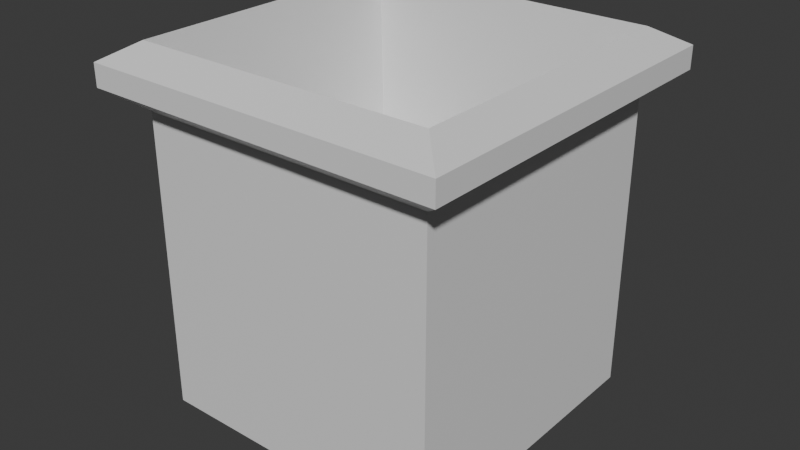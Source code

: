 # Source: Pipe.blend  (saved by Blender 5.0.119; exported with 4.5.12 LTS)
import bpy
from mathutils import Matrix  # noqa: F401  (used for matrix-valued properties, if any)

bpy.ops.wm.read_factory_settings(use_empty=True)
scene = bpy.context.scene
scene.name = 'Scene'

# ---- collections
col_collection = bpy.data.collections.new('Collection'); scene.collection.children.link(col_collection)

# ---- materials (node trees are filled in below, after node groups)
mat_material = bpy.data.materials.new('Material')
mat_material.alpha_threshold = 0.0
mat_material.use_backface_culling_lightprobe_volume = False
mat_material.roughness = 0.5
mat_material.line_color = (0.0, 0.0, 0.0, 1.0)

# ---- material node trees
mat_material.use_nodes = True; mat_material.node_tree.nodes.clear()
_N = mat_material.node_tree.nodes; _L = mat_material.node_tree.links
n0 = _N.new('ShaderNodeOutputMaterial'); n0.name = 'Material Output'; n0.location = (200, 100)
n1 = _N.new('ShaderNodeBsdfPrincipled'); n1.name = 'Principled BSDF'; n1.location = (-200, 100)
_L.new(n1.outputs[0], n0.inputs[0])
n0.is_active_output = True

# ---- world
world_world = bpy.data.worlds.new('World'); scene.world = world_world
world_world.use_nodes = True; world_world.node_tree.nodes.clear()
_N = world_world.node_tree.nodes; _L = world_world.node_tree.links
n0 = _N.new('ShaderNodeOutputWorld'); n0.name = 'World Output'; n0.location = (200, 100)
n1 = _N.new('ShaderNodeBackground'); n1.name = 'Background'; n1.location = (-200, 100)
n1.inputs[0].default_value = (0.05088, 0.05088, 0.05088, 1.0)
_L.new(n1.outputs[0], n0.inputs[0])
n0.is_active_output = True
world_world.color = (0.05088, 0.05088, 0.05088)
world_world.sun_shadow_jitter_overblur = 0.0

# ---- meshes
me_cube = bpy.data.meshes.new('Cube')
me_cube.from_pydata([(0.06457, 0.06457, 0.06457), (0.06457, 0.06457, -0.06457), (0.06457, -0.06457, 0.06457), (0.06457, -0.06457, -0.06457), (-0.06457, 0.06457, 0.06457), (-0.06457, 0.06457, -0.06457), (-0.06457, -0.06457, 0.06457), (-0.06457, -0.06457, -0.06457), (0.07765, -0.07765, 0.07432), (-0.07765, -0.07765, 0.07432), (0.07765, 0.07765, 0.07432), (-0.07765, 0.07765, 0.07432), (0.07765, -0.07765, 0.08397), (-0.07765, -0.07765, 0.08397), (0.07765, 0.07765, 0.08397), (-0.07765, 0.07765, 0.08397), (0.06481, -0.06481, 0.09168), (-0.06481, -0.06481, 0.09168), (0.06481, 0.06481, 0.09168), (-0.06481, 0.06481, 0.09168), (0.05731, -0.05731, 0.008845), (-0.05731, -0.05731, 0.008845), (0.05731, 0.05731, 0.008845), (-0.05731, 0.05731, 0.008845)], [], [(4, 6, 9, 11), (3, 2, 6, 7), (7, 6, 4, 5), (5, 1, 3, 7), (1, 0, 2, 3), (5, 4, 0, 1), (11, 9, 13, 15), (2, 0, 10, 8), (0, 4, 11, 10), (6, 2, 8, 9), (15, 13, 17, 19), (9, 8, 12, 13), (10, 11, 15, 14), (8, 10, 14, 12), (18, 19, 23, 22), (13, 12, 16, 17), (14, 15, 19, 18), (12, 14, 18, 16), (22, 23, 21, 20), (16, 18, 22, 20), (19, 17, 21, 23), (17, 16, 20, 21)])
_uv = me_cube.uv_layers.new(name='UVMap')
_uv.uv.foreach_set('vector', [0.625, 0.25, 0.625, 0.0, 0.625, 0.0, 0.625, 0.25, 0.375, 0.75, 0.625, 0.75, 0.625, 1.0, 0.375, 1.0, 0.375, 0.0, 0.625, 0.0, 0.625, 0.25, 0.375, 0.25, 0.125, 0.5, 0.375, 0.5, 0.375, 0.75, 0.125, 0.75, 0.375, 0.5, 0.625, 0.5, 0.625, 0.75, 0.375, 0.75, 0.375, 0.25, 0.625, 0.25, 0.625, 0.5, 0.375, 0.5, 0.625, 0.25, 0.625, 0.0, 0.625, 0.0, 0.625, 0.25, 0.625, 0.75, 0.625, 0.5, 0.625, 0.5, 0.625, 0.75, 0.625, 0.5, 0.625, 0.25, 0.625, 0.25, 0.625, 0.5, 0.625, 1.0, 0.625, 0.75, 0.625, 0.75, 0.625, 1.0, 0.625, 0.25, 0.625, 0.0, 0.625, 0.0, 0.625, 0.25, 0.625, 1.0, 0.625, 0.75, 0.625, 0.75, 0.625, 1.0, 0.625, 0.5, 0.625, 0.25, 0.625, 0.25, 0.625, 0.5, 0.625, 0.75, 0.625, 0.5, 0.625, 0.5, 0.625, 0.75, 0.625, 0.5, 0.625, 0.25, 0.625, 0.25, 0.625, 0.5, 0.625, 1.0, 0.625, 0.75, 0.625, 0.75, 0.625, 1.0, 0.625, 0.5, 0.625, 0.25, 0.625, 0.25, 0.625, 0.5, 0.625, 0.75, 0.625, 0.5, 0.625, 0.5, 0.625, 0.75, 0.625, 0.5, 0.875, 0.5, 0.875, 0.75, 0.625, 0.75, 0.625, 0.75, 0.625, 0.5, 0.625, 0.5, 0.625, 0.75, 0.625, 0.25, 0.625, 0.0, 0.625, 0.0, 0.625, 0.25, 0.625, 1.0, 0.625, 0.75, 0.625, 0.75, 0.625, 1.0])
me_cube.materials.append(mat_material)
me_cube.use_mirror_vertex_groups = False
me_cube.update()

# ---- objects
ob_pipe = bpy.data.objects.new('Pipe', me_cube)

# ---- transforms, parenting, visibility, modifiers, constraints
ob_pipe.location = (0.0, 0.0, 0.0)
ob_pipe.lock_rotations_4d = False
ob_pipe.empty_display_type = 'ARROWS'
ob_pipe.lineart.crease_threshold = 0.0

# ---- collection membership
col_collection.objects.link(ob_pipe)

# ---- scene / render settings (as saved in the file)
scene.frame_start = 1; scene.frame_end = 250; scene.frame_set(1)
scene.render.engine = 'BLENDER_EEVEE_NEXT'
scene.render.bake_bias = 0.0
scene.render.bake_samples = 0
scene.cycles.sampling_pattern = 'TABULATED_SOBOL'
scene.eevee.use_volume_custom_range = False
bpy.context.view_layer.update()

# ---- added for rendering (the .blend has no active camera and no usable light): camera, sun
cam_auto = bpy.data.cameras.new('AutoCamera')
cam_auto.lens = 50.0
cam_auto.sensor_width = 36.0
cam_auto.clip_end = 1000.0
ob_auto_camera = bpy.data.objects.new('AutoCamera', cam_auto)
scene.collection.objects.link(ob_auto_camera)
ob_auto_camera.location = (0.249383, -0.29926, 0.213063)
ob_auto_camera.rotation_euler = (1.09748, -7.21219e-08, 0.694738)
scene.camera = ob_auto_camera
light_auto_sun = bpy.data.lights.new('AutoSun', 'SUN')
light_auto_sun.energy = 3.0
light_auto_sun.angle = 0.0523599
ob_auto_sun = bpy.data.objects.new('AutoSun', light_auto_sun)
scene.collection.objects.link(ob_auto_sun)
ob_auto_sun.rotation_euler = (0.872665, 0.174533, 0.523599)
bpy.context.view_layer.update()
